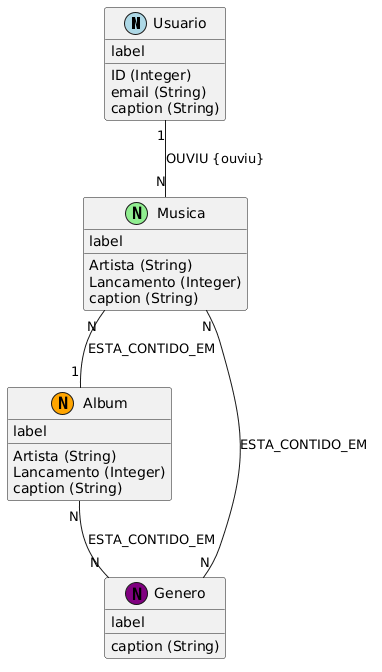

The diagram above was rendered by PlantUML. Its source (embedded in the PNG):
@startuml
class Usuario << (N,lightblue) >> {
    label
}

class Musica << (N,lightgreen) >> {
    label
}

class Album << (N,orange) >> {
    label
}

class Genero << (N,purple) >> {
    label
}

Usuario : ID (Integer)
Usuario : email (String)
Usuario : caption (String)

Musica : Artista (String)
Musica : Lancamento (Integer)
Musica : caption (String)

Album : Artista (String)
Album : Lancamento (Integer)
Album : caption (String)

Genero : caption (String)

Usuario "1" -- "N" Musica : OUVIU {ouviu}
Musica "N" -- "1" Album : ESTA_CONTIDO_EM
Musica "N" -- "N" Genero : ESTA_CONTIDO_EM
Album "N" -- "N" Genero : ESTA_CONTIDO_EM
@enduml